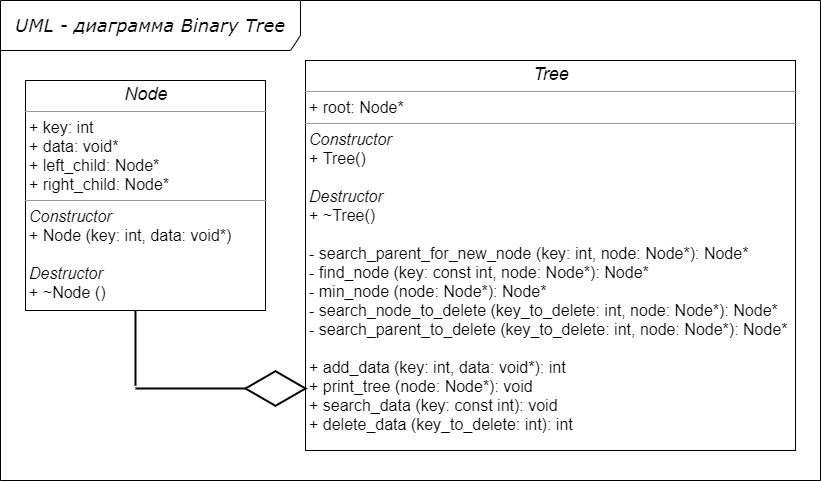

The diagram above was exported from draw.io. Its source (the exported page's mxGraphModel, read from the mxfile embedded in the PNG):
<mxGraphModel dx="1013" dy="533" grid="1" gridSize="10" guides="1" tooltips="1" connect="1" arrows="1" fold="1" page="1" pageScale="1" pageWidth="850" pageHeight="1100" background="#ffffff" math="0" shadow="0">
  <root>
    <mxCell id="0" />
    <mxCell id="1" parent="0" />
    <mxCell id="17acba5748e5396b-1" value="&lt;font style=&quot;font-size: 18px&quot;&gt;&lt;i&gt;UML - диаграмма Binary Tree&lt;/i&gt;&lt;/font&gt;" style="shape=umlFrame;whiteSpace=wrap;html=1;rounded=0;shadow=0;comic=0;labelBackgroundColor=none;strokeWidth=1;fontFamily=Verdana;fontSize=10;align=center;width=300;height=50;" parent="1" vertex="1">
      <mxGeometry x="15" y="10" width="820" height="480" as="geometry" />
    </mxCell>
    <mxCell id="5d2195bd80daf111-18" value="&lt;p style=&quot;margin: 0px ; margin-top: 4px ; text-align: center&quot;&gt;&lt;font style=&quot;font-size: 18px&quot;&gt;&lt;i&gt;Node&lt;/i&gt;&lt;br&gt;&lt;/font&gt;&lt;/p&gt;&lt;hr size=&quot;1&quot;&gt;&lt;p style=&quot;margin: 0px ; margin-left: 4px&quot;&gt;&lt;font size=&quot;3&quot;&gt;+ key: int&lt;br&gt;+ data: void*&lt;/font&gt;&lt;/p&gt;&lt;p style=&quot;margin: 0px ; margin-left: 4px&quot;&gt;&lt;font size=&quot;3&quot;&gt;+ left_child: Node*&lt;br&gt;&lt;/font&gt;&lt;/p&gt;&lt;p style=&quot;margin: 0px ; margin-left: 4px&quot;&gt;&lt;font size=&quot;3&quot;&gt;+ right_child: Node*&lt;br&gt;&lt;/font&gt;&lt;/p&gt;&lt;hr size=&quot;1&quot;&gt;&lt;p style=&quot;margin: 0px ; margin-left: 4px&quot;&gt;&lt;font size=&quot;3&quot;&gt;&lt;i&gt;Constructor&lt;/i&gt;&lt;/font&gt;&lt;/p&gt;&lt;p style=&quot;margin: 0px ; margin-left: 4px&quot;&gt;&lt;font size=&quot;3&quot;&gt;+ Node (key: int, data: void*)&lt;/font&gt;&lt;/p&gt;&lt;p style=&quot;margin: 0px ; margin-left: 4px&quot;&gt;&lt;font size=&quot;3&quot;&gt;&lt;br&gt;&lt;/font&gt;&lt;/p&gt;&lt;p style=&quot;margin: 0px ; margin-left: 4px&quot;&gt;&lt;font size=&quot;3&quot;&gt;&lt;i&gt;Destructor&lt;/i&gt;&lt;/font&gt;&lt;/p&gt;&lt;p style=&quot;margin: 0px ; margin-left: 4px&quot;&gt;&lt;font size=&quot;3&quot;&gt;+ ~Node ()&lt;/font&gt;&lt;/p&gt;" style="verticalAlign=top;align=left;overflow=fill;fontSize=12;fontFamily=Helvetica;html=1;rounded=0;shadow=0;comic=0;labelBackgroundColor=none;strokeWidth=1" parent="1" vertex="1">
      <mxGeometry x="40" y="90" width="240" height="230" as="geometry" />
    </mxCell>
    <mxCell id="tHf0y7lwf9G6ADKSNk5M-1" value="&lt;p style=&quot;margin: 0px ; margin-top: 4px ; text-align: center&quot;&gt;&lt;i&gt;&lt;font style=&quot;font-size: 18px&quot;&gt;Tree&lt;/font&gt;&lt;/i&gt;&lt;/p&gt;&lt;hr size=&quot;1&quot;&gt;&lt;p style=&quot;margin: 0px ; margin-left: 4px&quot;&gt;&lt;font size=&quot;3&quot;&gt;+ root: Node*&lt;br&gt;&lt;/font&gt;&lt;/p&gt;&lt;hr size=&quot;1&quot;&gt;&lt;p style=&quot;margin: 0px ; margin-left: 4px&quot;&gt;&lt;font size=&quot;3&quot;&gt;&lt;i&gt;Constructor&lt;/i&gt;&lt;/font&gt;&lt;/p&gt;&lt;p style=&quot;margin: 0px ; margin-left: 4px&quot;&gt;&lt;font size=&quot;3&quot;&gt;+ Tree()&lt;/font&gt;&lt;/p&gt;&lt;p style=&quot;margin: 0px ; margin-left: 4px&quot;&gt;&lt;font size=&quot;3&quot;&gt;&lt;br&gt;&lt;/font&gt;&lt;/p&gt;&lt;p style=&quot;margin: 0px ; margin-left: 4px&quot;&gt;&lt;font size=&quot;3&quot;&gt;&lt;i&gt;Destructor&lt;/i&gt;&lt;/font&gt;&lt;/p&gt;&lt;p style=&quot;margin: 0px ; margin-left: 4px&quot;&gt;&lt;font size=&quot;3&quot;&gt;+ ~Tree()&lt;/font&gt;&lt;/p&gt;&lt;p style=&quot;margin: 0px ; margin-left: 4px&quot;&gt;&lt;font size=&quot;3&quot;&gt;&lt;br&gt;&lt;/font&gt;&lt;/p&gt;&lt;p style=&quot;margin: 0px ; margin-left: 4px&quot;&gt;&lt;font size=&quot;3&quot;&gt;- search_parent_for_new_node (key: int&lt;span&gt;, node: Node*): Node*&lt;/span&gt;&lt;/font&gt;&lt;/p&gt;&lt;p style=&quot;margin: 0px ; margin-left: 4px&quot;&gt;&lt;span&gt;&lt;font size=&quot;3&quot;&gt;- find_node (key: const int, node: Node*): Node*&lt;/font&gt;&lt;/span&gt;&lt;/p&gt;&lt;p style=&quot;margin: 0px ; margin-left: 4px&quot;&gt;&lt;span&gt;&lt;font size=&quot;3&quot;&gt;- min_node (node: Node*): Node*&lt;/font&gt;&lt;/span&gt;&lt;/p&gt;&lt;p style=&quot;margin: 0px ; margin-left: 4px&quot;&gt;&lt;span&gt;&lt;font size=&quot;3&quot;&gt;- search_node_to_delete (key_to_delete: int, node: Node*): Node*&lt;/font&gt;&lt;/span&gt;&lt;/p&gt;&lt;p style=&quot;margin: 0px ; margin-left: 4px&quot;&gt;&lt;span&gt;&lt;font size=&quot;3&quot;&gt;- search_parent_to_delete (key_to_delete: int, node: Node*): Node*&lt;/font&gt;&lt;/span&gt;&lt;/p&gt;&lt;p style=&quot;margin: 0px ; margin-left: 4px&quot;&gt;&lt;span&gt;&lt;font size=&quot;3&quot;&gt;&lt;br&gt;&lt;/font&gt;&lt;/span&gt;&lt;/p&gt;&lt;p style=&quot;margin: 0px ; margin-left: 4px&quot;&gt;&lt;span&gt;&lt;font size=&quot;3&quot;&gt;+ add_data (key: int, data: void*): int&lt;/font&gt;&lt;/span&gt;&lt;/p&gt;&lt;p style=&quot;margin: 0px ; margin-left: 4px&quot;&gt;&lt;span&gt;&lt;font size=&quot;3&quot;&gt;+ print_tree (node: Node*): void&lt;/font&gt;&lt;/span&gt;&lt;/p&gt;&lt;p style=&quot;margin: 0px ; margin-left: 4px&quot;&gt;&lt;span&gt;&lt;font size=&quot;3&quot;&gt;+ search_data (key: const int): void&lt;/font&gt;&lt;/span&gt;&lt;/p&gt;&lt;p style=&quot;margin: 0px ; margin-left: 4px&quot;&gt;&lt;span&gt;&lt;font size=&quot;3&quot;&gt;+ delete_data (key_to_delete: int): int&lt;/font&gt;&lt;/span&gt;&lt;/p&gt;" style="verticalAlign=top;align=left;overflow=fill;fontSize=12;fontFamily=Helvetica;html=1;rounded=0;shadow=0;comic=0;labelBackgroundColor=none;strokeWidth=1" vertex="1" parent="1">
      <mxGeometry x="320" y="70" width="490" height="390" as="geometry" />
    </mxCell>
    <mxCell id="tHf0y7lwf9G6ADKSNk5M-4" value="" style="line;strokeWidth=2;html=1;perimeter=backbonePerimeter;points=[];outlineConnect=0;rotation=90;" vertex="1" parent="1">
      <mxGeometry x="112.5" y="352.5" width="75" height="10.43" as="geometry" />
    </mxCell>
    <mxCell id="tHf0y7lwf9G6ADKSNk5M-5" value="" style="line;strokeWidth=2;html=1;perimeter=backbonePerimeter;points=[];outlineConnect=0;rotation=0;" vertex="1" parent="1">
      <mxGeometry x="150" y="393" width="110" height="10" as="geometry" />
    </mxCell>
    <mxCell id="tHf0y7lwf9G6ADKSNk5M-6" value="" style="html=1;whiteSpace=wrap;aspect=fixed;shape=isoRectangle;strokeWidth=2;" vertex="1" parent="1">
      <mxGeometry x="260" y="380" width="60" height="36" as="geometry" />
    </mxCell>
  </root>
</mxGraphModel>